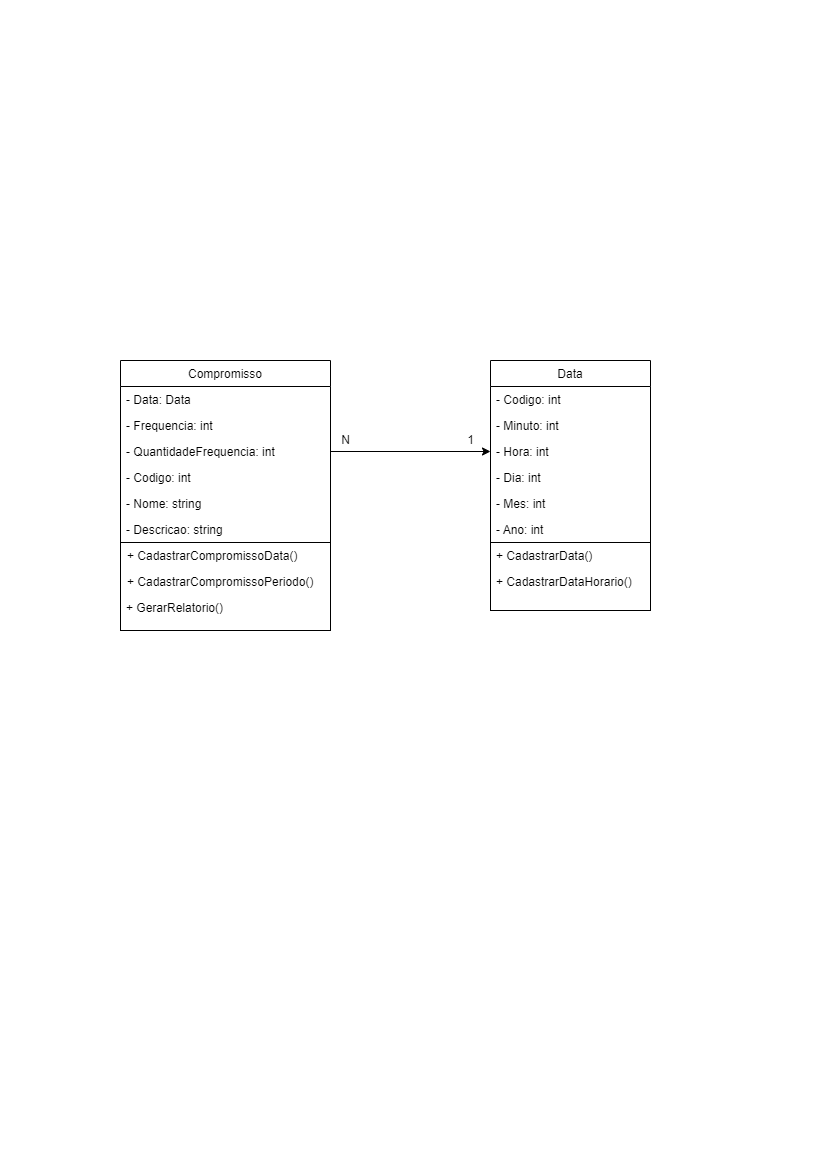

The diagram above was exported from draw.io. Its source (the exported page's mxGraphModel, read from the mxfile embedded in the PNG):
<mxGraphModel dx="1038" dy="571" grid="1" gridSize="10" guides="1" tooltips="1" connect="1" arrows="1" fold="1" page="1" pageScale="1" pageWidth="827" pageHeight="1169" math="0" shadow="0">
  <root>
    <mxCell id="WIyWlLk6GJQsqaUBKTNV-0" />
    <mxCell id="WIyWlLk6GJQsqaUBKTNV-1" parent="WIyWlLk6GJQsqaUBKTNV-0" />
    <mxCell id="vHoJk-ldjhZpUdMh5rbG-41" style="edgeStyle=orthogonalEdgeStyle;rounded=0;orthogonalLoop=1;jettySize=auto;html=1;entryX=0;entryY=0.5;entryDx=0;entryDy=0;" parent="WIyWlLk6GJQsqaUBKTNV-1" source="zkfFHV4jXpPFQw0GAbJ--6" target="vHoJk-ldjhZpUdMh5rbG-36" edge="1">
      <mxGeometry relative="1" as="geometry" />
    </mxCell>
    <mxCell id="zkfFHV4jXpPFQw0GAbJ--6" value="Compromisso" style="swimlane;fontStyle=0;align=center;verticalAlign=top;childLayout=stackLayout;horizontal=1;startSize=26;horizontalStack=0;resizeParent=1;resizeLast=0;collapsible=1;marginBottom=0;rounded=0;shadow=0;strokeWidth=1;" parent="WIyWlLk6GJQsqaUBKTNV-1" vertex="1">
      <mxGeometry x="120" y="360" width="210" height="182" as="geometry">
        <mxRectangle x="130" y="380" width="160" height="26" as="alternateBounds" />
      </mxGeometry>
    </mxCell>
    <mxCell id="zkfFHV4jXpPFQw0GAbJ--7" value="- Data: Data" style="text;align=left;verticalAlign=top;spacingLeft=4;spacingRight=4;overflow=hidden;rotatable=0;points=[[0,0.5],[1,0.5]];portConstraint=eastwest;" parent="zkfFHV4jXpPFQw0GAbJ--6" vertex="1">
      <mxGeometry y="26" width="210" height="26" as="geometry" />
    </mxCell>
    <mxCell id="zkfFHV4jXpPFQw0GAbJ--8" value="- Frequencia: int" style="text;align=left;verticalAlign=top;spacingLeft=4;spacingRight=4;overflow=hidden;rotatable=0;points=[[0,0.5],[1,0.5]];portConstraint=eastwest;rounded=0;shadow=0;html=0;" parent="zkfFHV4jXpPFQw0GAbJ--6" vertex="1">
      <mxGeometry y="52" width="210" height="26" as="geometry" />
    </mxCell>
    <mxCell id="vHoJk-ldjhZpUdMh5rbG-29" value="- QuantidadeFrequencia: int" style="text;align=left;verticalAlign=top;spacingLeft=4;spacingRight=4;overflow=hidden;rotatable=0;points=[[0,0.5],[1,0.5]];portConstraint=eastwest;rounded=0;shadow=0;html=0;" parent="zkfFHV4jXpPFQw0GAbJ--6" vertex="1">
      <mxGeometry y="78" width="210" height="26" as="geometry" />
    </mxCell>
    <mxCell id="vHoJk-ldjhZpUdMh5rbG-30" value="- Codigo: int" style="text;align=left;verticalAlign=top;spacingLeft=4;spacingRight=4;overflow=hidden;rotatable=0;points=[[0,0.5],[1,0.5]];portConstraint=eastwest;rounded=0;shadow=0;html=0;" parent="zkfFHV4jXpPFQw0GAbJ--6" vertex="1">
      <mxGeometry y="104" width="210" height="26" as="geometry" />
    </mxCell>
    <mxCell id="vHoJk-ldjhZpUdMh5rbG-32" value="- Nome: string" style="text;align=left;verticalAlign=top;spacingLeft=4;spacingRight=4;overflow=hidden;rotatable=0;points=[[0,0.5],[1,0.5]];portConstraint=eastwest;rounded=0;shadow=0;html=0;" parent="zkfFHV4jXpPFQw0GAbJ--6" vertex="1">
      <mxGeometry y="130" width="210" height="26" as="geometry" />
    </mxCell>
    <mxCell id="vHoJk-ldjhZpUdMh5rbG-31" value="- Descricao: string" style="text;align=left;verticalAlign=top;spacingLeft=4;spacingRight=4;overflow=hidden;rotatable=0;points=[[0,0.5],[1,0.5]];portConstraint=eastwest;rounded=0;shadow=0;html=0;" parent="zkfFHV4jXpPFQw0GAbJ--6" vertex="1">
      <mxGeometry y="156" width="210" height="26" as="geometry" />
    </mxCell>
    <mxCell id="vHoJk-ldjhZpUdMh5rbG-33" value="Data" style="swimlane;fontStyle=0;align=center;verticalAlign=top;childLayout=stackLayout;horizontal=1;startSize=26;horizontalStack=0;resizeParent=1;resizeLast=0;collapsible=1;marginBottom=0;rounded=0;shadow=0;strokeWidth=1;" parent="WIyWlLk6GJQsqaUBKTNV-1" vertex="1">
      <mxGeometry x="490" y="360" width="160" height="182" as="geometry">
        <mxRectangle x="130" y="380" width="160" height="26" as="alternateBounds" />
      </mxGeometry>
    </mxCell>
    <mxCell id="vHoJk-ldjhZpUdMh5rbG-34" value="- Codigo: int" style="text;align=left;verticalAlign=top;spacingLeft=4;spacingRight=4;overflow=hidden;rotatable=0;points=[[0,0.5],[1,0.5]];portConstraint=eastwest;" parent="vHoJk-ldjhZpUdMh5rbG-33" vertex="1">
      <mxGeometry y="26" width="160" height="26" as="geometry" />
    </mxCell>
    <mxCell id="vHoJk-ldjhZpUdMh5rbG-35" value="- Minuto: int" style="text;align=left;verticalAlign=top;spacingLeft=4;spacingRight=4;overflow=hidden;rotatable=0;points=[[0,0.5],[1,0.5]];portConstraint=eastwest;rounded=0;shadow=0;html=0;" parent="vHoJk-ldjhZpUdMh5rbG-33" vertex="1">
      <mxGeometry y="52" width="160" height="26" as="geometry" />
    </mxCell>
    <mxCell id="vHoJk-ldjhZpUdMh5rbG-36" value="- Hora: int" style="text;align=left;verticalAlign=top;spacingLeft=4;spacingRight=4;overflow=hidden;rotatable=0;points=[[0,0.5],[1,0.5]];portConstraint=eastwest;rounded=0;shadow=0;html=0;" parent="vHoJk-ldjhZpUdMh5rbG-33" vertex="1">
      <mxGeometry y="78" width="160" height="26" as="geometry" />
    </mxCell>
    <mxCell id="vHoJk-ldjhZpUdMh5rbG-37" value="- Dia: int" style="text;align=left;verticalAlign=top;spacingLeft=4;spacingRight=4;overflow=hidden;rotatable=0;points=[[0,0.5],[1,0.5]];portConstraint=eastwest;rounded=0;shadow=0;html=0;" parent="vHoJk-ldjhZpUdMh5rbG-33" vertex="1">
      <mxGeometry y="104" width="160" height="26" as="geometry" />
    </mxCell>
    <mxCell id="vHoJk-ldjhZpUdMh5rbG-38" value="- Mes: int" style="text;align=left;verticalAlign=top;spacingLeft=4;spacingRight=4;overflow=hidden;rotatable=0;points=[[0,0.5],[1,0.5]];portConstraint=eastwest;rounded=0;shadow=0;html=0;" parent="vHoJk-ldjhZpUdMh5rbG-33" vertex="1">
      <mxGeometry y="130" width="160" height="26" as="geometry" />
    </mxCell>
    <mxCell id="vHoJk-ldjhZpUdMh5rbG-39" value="- Ano: int" style="text;align=left;verticalAlign=top;spacingLeft=4;spacingRight=4;overflow=hidden;rotatable=0;points=[[0,0.5],[1,0.5]];portConstraint=eastwest;rounded=0;shadow=0;html=0;" parent="vHoJk-ldjhZpUdMh5rbG-33" vertex="1">
      <mxGeometry y="156" width="160" height="26" as="geometry" />
    </mxCell>
    <mxCell id="vHoJk-ldjhZpUdMh5rbG-42" value="N" style="text;html=1;align=center;verticalAlign=middle;resizable=0;points=[];autosize=1;strokeColor=none;fillColor=none;" parent="WIyWlLk6GJQsqaUBKTNV-1" vertex="1">
      <mxGeometry x="330" y="425" width="30" height="30" as="geometry" />
    </mxCell>
    <mxCell id="vHoJk-ldjhZpUdMh5rbG-43" value="1" style="text;html=1;align=center;verticalAlign=middle;resizable=0;points=[];autosize=1;strokeColor=none;fillColor=none;" parent="WIyWlLk6GJQsqaUBKTNV-1" vertex="1">
      <mxGeometry x="455" y="425" width="30" height="30" as="geometry" />
    </mxCell>
    <mxCell id="vHoJk-ldjhZpUdMh5rbG-44" value="" style="rounded=0;whiteSpace=wrap;html=1;" parent="WIyWlLk6GJQsqaUBKTNV-1" vertex="1">
      <mxGeometry x="120" y="542" width="210" height="88" as="geometry" />
    </mxCell>
    <mxCell id="vHoJk-ldjhZpUdMh5rbG-45" value="" style="rounded=0;whiteSpace=wrap;html=1;" parent="WIyWlLk6GJQsqaUBKTNV-1" vertex="1">
      <mxGeometry x="490" y="542" width="160" height="68" as="geometry" />
    </mxCell>
    <mxCell id="vHoJk-ldjhZpUdMh5rbG-46" value="+ CadastrarCompromissoData()" style="text;align=left;verticalAlign=top;spacingLeft=4;spacingRight=4;overflow=hidden;rotatable=0;points=[[0,0.5],[1,0.5]];portConstraint=eastwest;rounded=0;shadow=0;html=0;" parent="WIyWlLk6GJQsqaUBKTNV-1" vertex="1">
      <mxGeometry x="121" y="542" width="190" height="26" as="geometry" />
    </mxCell>
    <mxCell id="vHoJk-ldjhZpUdMh5rbG-47" value="+ GerarRelatorio()" style="text;align=left;verticalAlign=top;spacingLeft=4;spacingRight=4;overflow=hidden;rotatable=0;points=[[0,0.5],[1,0.5]];portConstraint=eastwest;rounded=0;shadow=0;html=0;" parent="WIyWlLk6GJQsqaUBKTNV-1" vertex="1">
      <mxGeometry x="120" y="594" width="190" height="26" as="geometry" />
    </mxCell>
    <mxCell id="vHoJk-ldjhZpUdMh5rbG-48" value="+ CadastrarCompromissoPeriodo()" style="text;align=left;verticalAlign=top;spacingLeft=4;spacingRight=4;overflow=hidden;rotatable=0;points=[[0,0.5],[1,0.5]];portConstraint=eastwest;rounded=0;shadow=0;html=0;" parent="WIyWlLk6GJQsqaUBKTNV-1" vertex="1">
      <mxGeometry x="121" y="568" width="209" height="26" as="geometry" />
    </mxCell>
    <mxCell id="vHoJk-ldjhZpUdMh5rbG-50" value="+ CadastrarData()" style="text;align=left;verticalAlign=top;spacingLeft=4;spacingRight=4;overflow=hidden;rotatable=0;points=[[0,0.5],[1,0.5]];portConstraint=eastwest;rounded=0;shadow=0;html=0;" parent="WIyWlLk6GJQsqaUBKTNV-1" vertex="1">
      <mxGeometry x="490" y="542" width="160" height="26" as="geometry" />
    </mxCell>
    <mxCell id="vHoJk-ldjhZpUdMh5rbG-51" value="+ CadastrarDataHorario()" style="text;align=left;verticalAlign=top;spacingLeft=4;spacingRight=4;overflow=hidden;rotatable=0;points=[[0,0.5],[1,0.5]];portConstraint=eastwest;rounded=0;shadow=0;html=0;" parent="WIyWlLk6GJQsqaUBKTNV-1" vertex="1">
      <mxGeometry x="490" y="568" width="160" height="26" as="geometry" />
    </mxCell>
  </root>
</mxGraphModel>